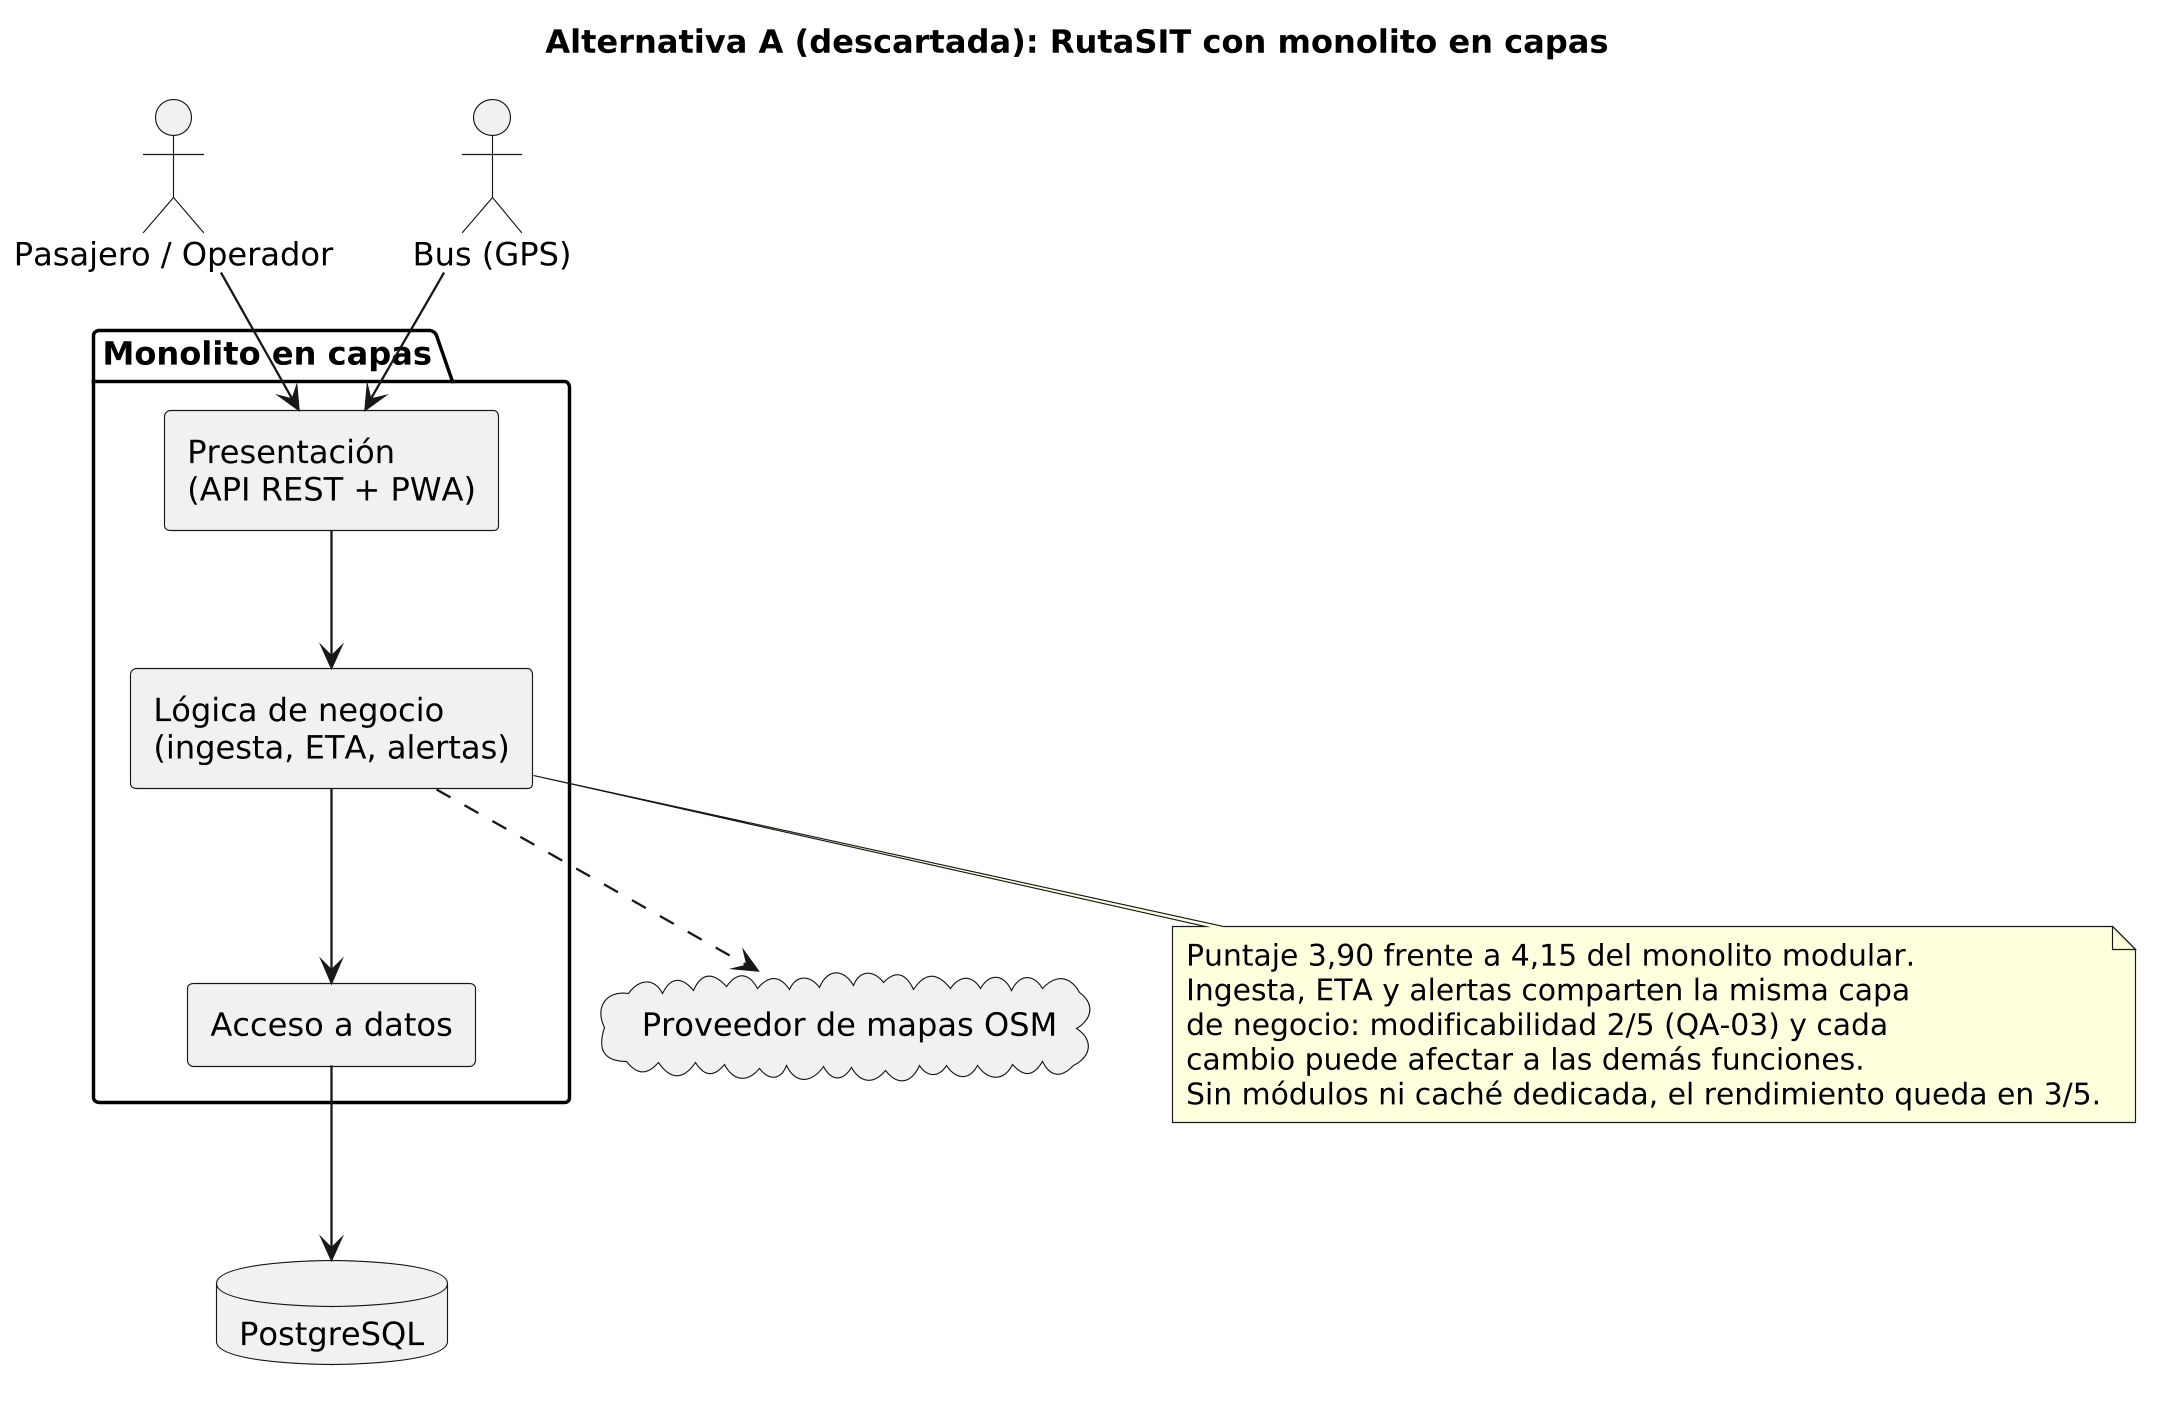

The diagram above was rendered by PlantUML. Its source (embedded in the PNG):
@startuml
skinparam dpi 220
skinparam componentStyle rectangle
skinparam defaultFontName Arial
skinparam backgroundColor white
title Alternativa A (descartada): RutaSIT con monolito en capas
actor "Pasajero / Operador" as U
actor "Bus (GPS)" as B
package "Monolito en capas" {
  [Presentación\n(API REST + PWA)] as P
  [Lógica de negocio\n(ingesta, ETA, alertas)] as L
  [Acceso a datos] as D
}
database "PostgreSQL" as DB
cloud "Proveedor de mapas OSM" as M
U --> P
B --> P
P --> L
L --> D
D --> DB
L ..> M
note bottom of L
  Puntaje 3,90 frente a 4,15 del monolito modular.
  Ingesta, ETA y alertas comparten la misma capa
  de negocio: modificabilidad 2/5 (QA-03) y cada
  cambio puede afectar a las demás funciones.
  Sin módulos ni caché dedicada, el rendimiento queda en 3/5.
end note
@enduml